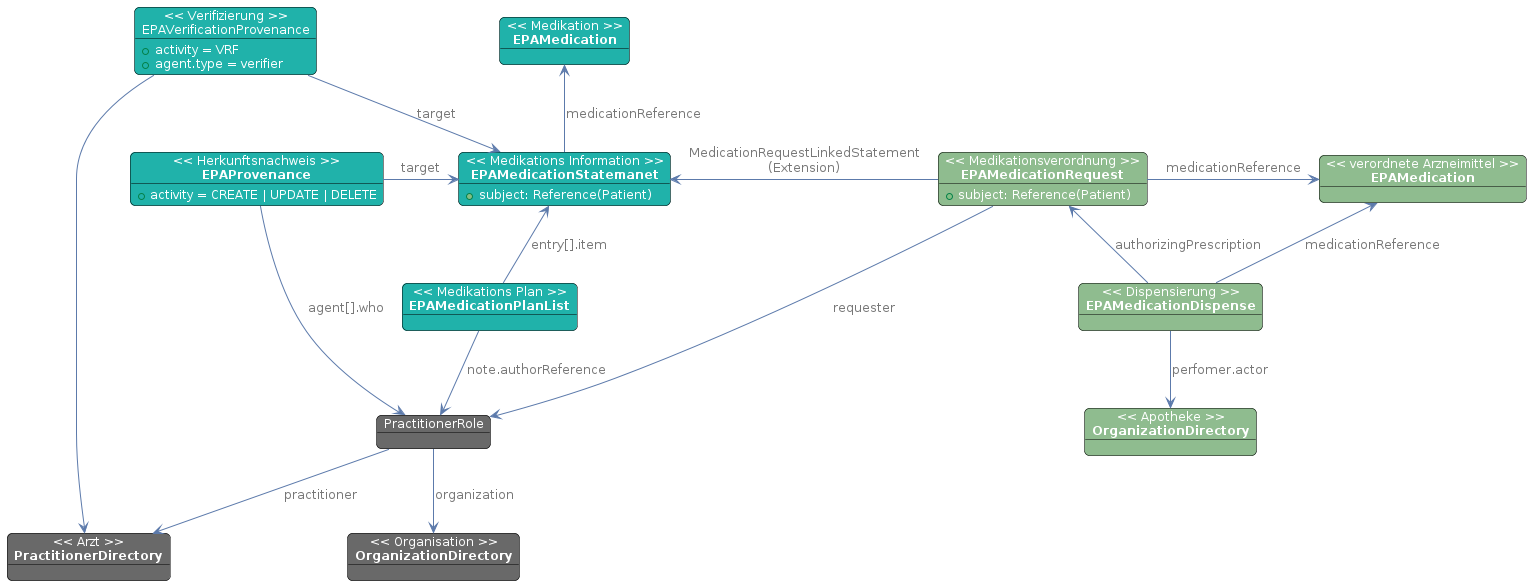

The diagram above was rendered by PlantUML. Its source (embedded in the PNG):
@startuml medication.fhir.list.model
skinparam fixCircleLabelOverlapping false
skinparam roundcorner 10
skinparam object {
    BackgroundColor DimGrey
    BorderColor Black
    ArrowColor #5c7aab
    FontSize 12
    FontColor White
    NoteBackgroundColor #3483eb
    ArrowFontColor #777777
}
skinparam LegendBackgroundColor White
 
object "<< Arzt >>\n**PractitionerDirectory**" as Practitioner
object "<< Organisation >>\n**OrganizationDirectory**" as Organization
object "<< Apotheke >>\n**OrganizationDirectory**" as DispenserOrganization #DarkSeaGreen
object "PractitionerRole" as PractitionerRole
 
object "<< verordnete Arzneimittel >>\n**EPAMedication**" as Medication #DarkSeaGreen
object "<< Medikationsverordnung >>\n**EPAMedicationRequest**" as MedicationRequest #DarkSeaGreen {
    + subject: Reference(Patient)
}
object "<< Dispensierung >>\n**EPAMedicationDispense**" as MedicationDispense #DarkSeaGreen
 
object "<< Medikation >>\n**EPAMedication**" as eMPMedication #LightSeaGreen {
}
object "<< Medikations Information >>\n**EPAMedicationStatemanet**" as MedicationStatement #LightSeaGreen  {
    + subject: Reference(Patient)
}

object "<< Medikations Plan >>\n**EPAMedicationPlanList**" as List #LightSeaGreen

object "<< Herkunftsnachweis >>\n**EPAProvenance**" as Provenance #LightSeaGreen {
    + activity = CREATE | UPDATE | DELETE
}
object "<< Verifizierung >>\nEPAVerificationProvenance" as Verification #LightSeaGreen {
    + activity = VRF
    + agent.type = verifier
}

MedicationRequest -r-> Medication : medicationReference
MedicationRequest -d-> PractitionerRole : requester
MedicationRequest -l-> MedicationStatement : MedicationRequestLinkedStatement\n(Extension)
 
PractitionerRole -d-> Practitioner : practitioner
PractitionerRole -d-> Organization : organization
 
MedicationDispense -u-> Medication : medicationReference
MedicationDispense -l-> MedicationRequest : authorizingPrescription
MedicationDispense -d-> DispenserOrganization : perfomer.actor
 
MedicationStatement -u-> eMPMedication : medicationReference

List -u-> MedicationStatement : entry[].item
List -d-> PractitionerRole : note.authorReference

Provenance -r-> MedicationStatement : target
Provenance -d-> PractitionerRole : agent[].who

Verification -d-> MedicationStatement : target
Verification -d-> Practitioner


' legend right
'     | Color | Origin |
'     |<#LightSeaGreen>|  LE |
'     |<#DarkSeaGreen>|  eRx-FD |
'     |<#DimGrey>|  both |
' endlegend
 
 
@enduml